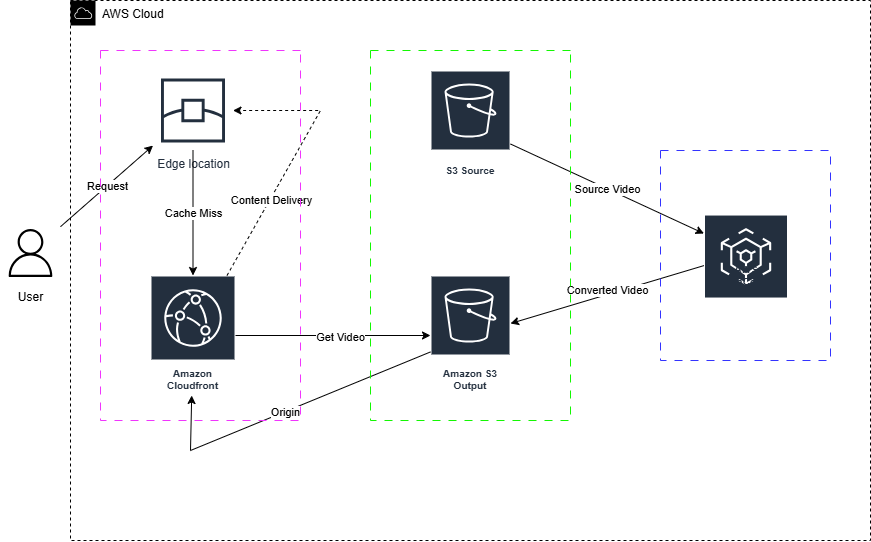

The diagram above was exported from draw.io. Its source (the exported page's mxGraphModel, read from the mxfile embedded in the PNG):
<mxGraphModel dx="2069" dy="701" grid="1" gridSize="10" guides="1" tooltips="1" connect="1" arrows="0" fold="1" page="1" pageScale="1" pageWidth="850" pageHeight="1100" math="0" shadow="0">
  <root>
    <mxCell id="0" />
    <mxCell id="1" parent="0" />
    <mxCell id="qlPmlk4ldAAtxiBYkTOJ-1" value="User" style="sketch=0;outlineConnect=0;dashed=0;verticalLabelPosition=bottom;verticalAlign=top;align=center;html=1;fontSize=12;fontStyle=0;aspect=fixed;shape=mxgraph.aws4.resourceIcon;resIcon=mxgraph.aws4.user;fillColor=none;" vertex="1" parent="1">
      <mxGeometry x="-190" y="422.5" width="60" height="60" as="geometry" />
    </mxCell>
    <mxCell id="qlPmlk4ldAAtxiBYkTOJ-2" value="AWS Cloud" style="outlineConnect=0;html=1;whiteSpace=wrap;fontSize=12;fontStyle=0;shape=mxgraph.aws4.group;grIcon=mxgraph.aws4.group_aws_cloud;verticalAlign=top;align=left;spacingLeft=30;dashed=1;shadow=0;" vertex="1" parent="1">
      <mxGeometry x="-120" y="200" width="800" height="540" as="geometry" />
    </mxCell>
    <mxCell id="qlPmlk4ldAAtxiBYkTOJ-7" value="Amazon Cloudfront" style="sketch=0;outlineConnect=0;fontColor=#232F3E;gradientColor=none;strokeColor=#ffffff;fillColor=#232F3E;dashed=0;verticalLabelPosition=middle;verticalAlign=bottom;align=center;html=1;whiteSpace=wrap;fontSize=10;fontStyle=1;spacing=3;shape=mxgraph.aws4.productIcon;prIcon=mxgraph.aws4.cloudfront;" vertex="1" parent="1">
      <mxGeometry x="-40" y="475" width="85" height="120" as="geometry" />
    </mxCell>
    <mxCell id="qlPmlk4ldAAtxiBYkTOJ-8" value="Amazon S3 Output" style="sketch=0;outlineConnect=0;fontColor=#232F3E;gradientColor=none;strokeColor=#ffffff;fillColor=#232F3E;dashed=0;verticalLabelPosition=middle;verticalAlign=bottom;align=center;html=1;whiteSpace=wrap;fontSize=10;fontStyle=1;spacing=3;shape=mxgraph.aws4.productIcon;prIcon=mxgraph.aws4.s3;" vertex="1" parent="1">
      <mxGeometry x="240" y="475" width="80" height="120" as="geometry" />
    </mxCell>
    <mxCell id="qlPmlk4ldAAtxiBYkTOJ-9" value="S3 Source" style="sketch=0;outlineConnect=0;fontColor=#232F3E;gradientColor=none;strokeColor=#ffffff;fillColor=#232F3E;dashed=0;verticalLabelPosition=middle;verticalAlign=bottom;align=center;html=1;whiteSpace=wrap;fontSize=10;fontStyle=1;spacing=3;shape=mxgraph.aws4.productIcon;prIcon=mxgraph.aws4.s3;strokeWidth=1;" vertex="1" parent="1">
      <mxGeometry x="240" y="270" width="80" height="110" as="geometry" />
    </mxCell>
    <mxCell id="qlPmlk4ldAAtxiBYkTOJ-12" value="" style="endArrow=classic;html=1;rounded=0;" edge="1" parent="1" source="qlPmlk4ldAAtxiBYkTOJ-7" target="qlPmlk4ldAAtxiBYkTOJ-8">
      <mxGeometry relative="1" as="geometry">
        <mxPoint x="160" y="700" as="sourcePoint" />
        <mxPoint x="260" y="700" as="targetPoint" />
        <Array as="points" />
      </mxGeometry>
    </mxCell>
    <mxCell id="qlPmlk4ldAAtxiBYkTOJ-13" value="Label" style="edgeLabel;resizable=0;html=1;;align=center;verticalAlign=middle;" connectable="0" vertex="1" parent="qlPmlk4ldAAtxiBYkTOJ-12">
      <mxGeometry relative="1" as="geometry" />
    </mxCell>
    <mxCell id="qlPmlk4ldAAtxiBYkTOJ-14" value="Text" style="edgeLabel;html=1;align=center;verticalAlign=middle;resizable=0;points=[];" vertex="1" connectable="0" parent="qlPmlk4ldAAtxiBYkTOJ-12">
      <mxGeometry x="-0.0052" y="-2" relative="1" as="geometry">
        <mxPoint as="offset" />
      </mxGeometry>
    </mxCell>
    <mxCell id="qlPmlk4ldAAtxiBYkTOJ-19" value="Get Video" style="edgeLabel;html=1;align=center;verticalAlign=middle;resizable=0;points=[];" vertex="1" connectable="0" parent="qlPmlk4ldAAtxiBYkTOJ-12">
      <mxGeometry x="0.0748" y="-2" relative="1" as="geometry">
        <mxPoint as="offset" />
      </mxGeometry>
    </mxCell>
    <mxCell id="qlPmlk4ldAAtxiBYkTOJ-15" value="" style="endArrow=classic;html=1;rounded=0;" edge="1" parent="1" source="qlPmlk4ldAAtxiBYkTOJ-9" target="qlPmlk4ldAAtxiBYkTOJ-6">
      <mxGeometry relative="1" as="geometry">
        <mxPoint x="160" y="700" as="sourcePoint" />
        <mxPoint x="260" y="700" as="targetPoint" />
      </mxGeometry>
    </mxCell>
    <mxCell id="qlPmlk4ldAAtxiBYkTOJ-16" value="Source Video" style="edgeLabel;resizable=0;html=1;;align=center;verticalAlign=middle;" connectable="0" vertex="1" parent="qlPmlk4ldAAtxiBYkTOJ-15">
      <mxGeometry relative="1" as="geometry" />
    </mxCell>
    <mxCell id="qlPmlk4ldAAtxiBYkTOJ-22" value="" style="endArrow=classic;html=1;rounded=0;" edge="1" parent="1" source="qlPmlk4ldAAtxiBYkTOJ-6" target="qlPmlk4ldAAtxiBYkTOJ-8">
      <mxGeometry relative="1" as="geometry">
        <mxPoint x="120" y="700" as="sourcePoint" />
        <mxPoint x="220" y="700" as="targetPoint" />
      </mxGeometry>
    </mxCell>
    <mxCell id="qlPmlk4ldAAtxiBYkTOJ-23" value="Converted Video" style="edgeLabel;resizable=0;html=1;;align=center;verticalAlign=middle;" connectable="0" vertex="1" parent="qlPmlk4ldAAtxiBYkTOJ-22">
      <mxGeometry relative="1" as="geometry">
        <mxPoint y="-4" as="offset" />
      </mxGeometry>
    </mxCell>
    <mxCell id="qlPmlk4ldAAtxiBYkTOJ-27" value="" style="endArrow=classic;html=1;rounded=0;" edge="1" parent="1" source="qlPmlk4ldAAtxiBYkTOJ-8" target="qlPmlk4ldAAtxiBYkTOJ-7">
      <mxGeometry relative="1" as="geometry">
        <mxPoint x="120" y="690" as="sourcePoint" />
        <mxPoint x="220" y="700" as="targetPoint" />
        <Array as="points">
          <mxPoint y="650" />
        </Array>
      </mxGeometry>
    </mxCell>
    <mxCell id="qlPmlk4ldAAtxiBYkTOJ-28" value="Origin" style="edgeLabel;resizable=0;html=1;;align=center;verticalAlign=middle;" connectable="0" vertex="1" parent="qlPmlk4ldAAtxiBYkTOJ-27">
      <mxGeometry relative="1" as="geometry" />
    </mxCell>
    <mxCell id="qlPmlk4ldAAtxiBYkTOJ-75" value="Edge location" style="sketch=0;outlineConnect=0;fontColor=#232F3E;gradientColor=none;strokeColor=#232F3E;fillColor=#ffffff;dashed=0;verticalLabelPosition=bottom;verticalAlign=top;align=center;html=1;fontSize=12;fontStyle=0;aspect=fixed;shape=mxgraph.aws4.resourceIcon;resIcon=mxgraph.aws4.edge_location;" vertex="1" parent="1">
      <mxGeometry x="-37.5" y="270" width="80" height="80" as="geometry" />
    </mxCell>
    <mxCell id="qlPmlk4ldAAtxiBYkTOJ-78" value="" style="endArrow=classic;html=1;rounded=0;" edge="1" parent="1" source="qlPmlk4ldAAtxiBYkTOJ-1" target="qlPmlk4ldAAtxiBYkTOJ-75">
      <mxGeometry relative="1" as="geometry">
        <mxPoint x="-100" y="440" as="sourcePoint" />
        <mxPoint y="440" as="targetPoint" />
      </mxGeometry>
    </mxCell>
    <mxCell id="qlPmlk4ldAAtxiBYkTOJ-79" value="Request" style="edgeLabel;resizable=0;html=1;;align=center;verticalAlign=middle;" connectable="0" vertex="1" parent="qlPmlk4ldAAtxiBYkTOJ-78">
      <mxGeometry relative="1" as="geometry" />
    </mxCell>
    <mxCell id="qlPmlk4ldAAtxiBYkTOJ-91" value="" style="endArrow=classic;html=1;rounded=0;" edge="1" parent="1" source="qlPmlk4ldAAtxiBYkTOJ-75" target="qlPmlk4ldAAtxiBYkTOJ-7">
      <mxGeometry relative="1" as="geometry">
        <mxPoint x="50" y="430" as="sourcePoint" />
        <mxPoint x="150" y="430" as="targetPoint" />
        <Array as="points" />
      </mxGeometry>
    </mxCell>
    <mxCell id="qlPmlk4ldAAtxiBYkTOJ-92" value="Cache Miss" style="edgeLabel;resizable=0;html=1;;align=center;verticalAlign=middle;" connectable="0" vertex="1" parent="qlPmlk4ldAAtxiBYkTOJ-91">
      <mxGeometry relative="1" as="geometry" />
    </mxCell>
    <mxCell id="qlPmlk4ldAAtxiBYkTOJ-93" value="" style="endArrow=classic;html=1;rounded=0;dashed=1;" edge="1" parent="1" source="qlPmlk4ldAAtxiBYkTOJ-7" target="qlPmlk4ldAAtxiBYkTOJ-75">
      <mxGeometry width="50" height="50" relative="1" as="geometry">
        <mxPoint x="100" y="490" as="sourcePoint" />
        <mxPoint x="150" y="440" as="targetPoint" />
        <Array as="points">
          <mxPoint x="130" y="310" />
        </Array>
      </mxGeometry>
    </mxCell>
    <mxCell id="qlPmlk4ldAAtxiBYkTOJ-94" value="Content Delivery" style="edgeLabel;html=1;align=center;verticalAlign=middle;resizable=0;points=[];" vertex="1" connectable="0" parent="qlPmlk4ldAAtxiBYkTOJ-93">
      <mxGeometry x="-0.3752" y="-1" relative="1" as="geometry">
        <mxPoint y="-1" as="offset" />
      </mxGeometry>
    </mxCell>
    <mxCell id="qlPmlk4ldAAtxiBYkTOJ-114" value="" style="swimlane;startSize=0;pointerEvents=0;align=center;verticalAlign=top;fontFamily=Helvetica;fontSize=12;fontColor=default;fillColor=none;gradientColor=none;dashed=1;dashPattern=8 8;strokeColor=light-dark(#13f702, #ededed);" vertex="1" parent="1">
      <mxGeometry x="180" y="250" width="200" height="370" as="geometry">
        <mxRectangle x="-410" y="250" width="50" height="40" as="alternateBounds" />
      </mxGeometry>
    </mxCell>
    <mxCell id="qlPmlk4ldAAtxiBYkTOJ-115" value="" style="swimlane;startSize=0;pointerEvents=0;align=center;verticalAlign=top;fontFamily=Helvetica;fontSize=12;fontColor=default;fillColor=none;gradientColor=none;dashed=1;dashPattern=8 8;strokeColor=light-dark(#f035fd, #ededed);" vertex="1" parent="1">
      <mxGeometry x="-90" y="250" width="200" height="370" as="geometry">
        <mxRectangle x="-410" y="250" width="50" height="40" as="alternateBounds" />
      </mxGeometry>
    </mxCell>
    <mxCell id="qlPmlk4ldAAtxiBYkTOJ-116" value="" style="swimlane;startSize=0;pointerEvents=0;align=center;verticalAlign=top;fontFamily=Helvetica;fontSize=12;fontColor=default;fillColor=none;gradientColor=none;dashed=1;dashPattern=8 8;strokeColor=light-dark(#3333FF,#EDEDED);" vertex="1" parent="1">
      <mxGeometry x="470" y="350" width="170" height="210" as="geometry">
        <mxRectangle x="-410" y="250" width="50" height="40" as="alternateBounds" />
      </mxGeometry>
    </mxCell>
    <mxCell id="qlPmlk4ldAAtxiBYkTOJ-6" value="AWS&lt;div&gt;&amp;nbsp;MediaConvert&lt;/div&gt;" style="sketch=0;outlineConnect=0;fontColor=#232F3E;gradientColor=none;strokeColor=#ffffff;fillColor=#232F3E;dashed=0;verticalLabelPosition=middle;verticalAlign=bottom;align=center;html=1;whiteSpace=wrap;fontSize=10;fontStyle=1;spacing=3;shape=mxgraph.aws4.productIcon;prIcon=mxgraph.aws4.elemental_mediaconvert;" vertex="1" parent="1">
      <mxGeometry x="513.5" y="414.03716216216213" width="84" height="76.92567567567566" as="geometry" />
    </mxCell>
  </root>
</mxGraphModel>